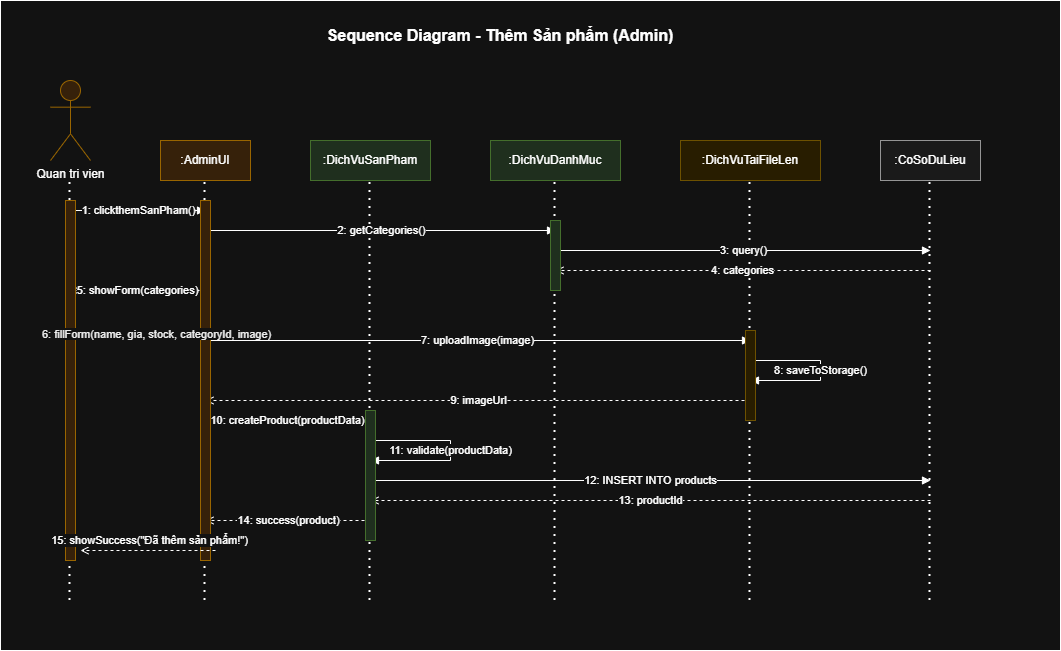

The diagram above was exported from draw.io. Its source (the exported page's mxGraphModel, read from the mxfile embedded in the PNG):
<mxGraphModel dx="1104" dy="696" grid="1" gridSize="10" guides="1" tooltips="1" connect="1" arrows="1" fold="1" page="1" pageScale="1" pageWidth="1000" pageHeight="650" math="0" shadow="0">
  <root>
    <mxCell id="0" />
    <mxCell id="1" parent="0" />
    <mxCell id="3" parent="1" style="rounded=0;whiteSpace=wrap;html=1;" value="" vertex="1">
      <mxGeometry height="650" width="1060" as="geometry" />
    </mxCell>
    <mxCell id="4" parent="1" style="text;html=1;strokeColor=none;fillColor=none;align=center;verticalAlign=middle;whiteSpace=wrap;rounded=0;fontSize=16;fontStyle=1" value="Sequence Diagram - Thêm Sản phẩm (Admin)" vertex="1">
      <mxGeometry height="30" width="400" x="300" y="20" as="geometry" />
    </mxCell>
    <mxCell id="5" parent="1" style="shape=umlActor;verticalLabelPosition=bottom;verticalAlign=top;html=1;outlineConnect=0;fillColor=#ffe6cc;strokeColor=#d79b00;" value="Quan tri vien" vertex="1">
      <mxGeometry height="80" width="40" x="50" y="80" as="geometry" />
    </mxCell>
    <mxCell id="6" edge="1" parent="1" style="endArrow=none;dashed=1;html=1;rounded=0;dashPattern=1 3;strokeWidth=2;" value="">
      <mxGeometry height="50" relative="1" width="50" as="geometry">
        <mxPoint x="69.5" y="600" as="sourcePoint" />
        <mxPoint x="69.5" y="180" as="targetPoint" />
      </mxGeometry>
    </mxCell>
    <mxCell id="7" parent="1" style="rounded=0;whiteSpace=wrap;html=1;fillColor=#ffe6cc;strokeColor=#d79b00;" value=":AdminUI" vertex="1">
      <mxGeometry height="40" width="90" x="160" y="140" as="geometry" />
    </mxCell>
    <mxCell id="8" edge="1" parent="1" style="endArrow=none;dashed=1;html=1;rounded=0;dashPattern=1 3;strokeWidth=2;" value="">
      <mxGeometry height="50" relative="1" width="50" as="geometry">
        <mxPoint x="204.5" y="600" as="sourcePoint" />
        <mxPoint x="204.5" y="180" as="targetPoint" />
      </mxGeometry>
    </mxCell>
    <mxCell id="9" parent="1" style="rounded=0;whiteSpace=wrap;html=1;fillColor=#d5e8d4;strokeColor=#82b366;" value=":DichVuSanPham" vertex="1">
      <mxGeometry height="40" width="120" x="310" y="140" as="geometry" />
    </mxCell>
    <mxCell id="10" edge="1" parent="1" style="endArrow=none;dashed=1;html=1;rounded=0;dashPattern=1 3;strokeWidth=2;" value="">
      <mxGeometry height="50" relative="1" width="50" as="geometry">
        <mxPoint x="369.5" y="600" as="sourcePoint" />
        <mxPoint x="369.5" y="180" as="targetPoint" />
      </mxGeometry>
    </mxCell>
    <mxCell id="11" parent="1" style="rounded=0;whiteSpace=wrap;html=1;fillColor=#d5e8d4;strokeColor=#82b366;" value=":DichVuDanhMuc" vertex="1">
      <mxGeometry height="40" width="130" x="490" y="140" as="geometry" />
    </mxCell>
    <mxCell id="12" edge="1" parent="1" style="endArrow=none;dashed=1;html=1;rounded=0;dashPattern=1 3;strokeWidth=2;" value="">
      <mxGeometry height="50" relative="1" width="50" as="geometry">
        <mxPoint x="554.5" y="600" as="sourcePoint" />
        <mxPoint x="554.5" y="180" as="targetPoint" />
      </mxGeometry>
    </mxCell>
    <mxCell id="13" parent="1" style="rounded=0;whiteSpace=wrap;html=1;fillColor=#fff2cc;strokeColor=#d6b656;" value=":DichVuTaiFileLen" vertex="1">
      <mxGeometry height="40" width="140" x="680" y="140" as="geometry" />
    </mxCell>
    <mxCell id="14" edge="1" parent="1" style="endArrow=none;dashed=1;html=1;rounded=0;dashPattern=1 3;strokeWidth=2;" value="">
      <mxGeometry height="50" relative="1" width="50" as="geometry">
        <mxPoint x="749.5" y="600" as="sourcePoint" />
        <mxPoint x="749.5" y="180" as="targetPoint" />
      </mxGeometry>
    </mxCell>
    <mxCell id="15" parent="1" style="rounded=0;whiteSpace=wrap;html=1;fillColor=#f5f5f5;strokeColor=#666666;" value=":CoSoDuLieu" vertex="1">
      <mxGeometry height="40" width="100" x="880" y="140" as="geometry" />
    </mxCell>
    <mxCell id="16" edge="1" parent="1" style="endArrow=none;dashed=1;html=1;rounded=0;dashPattern=1 3;strokeWidth=2;" value="">
      <mxGeometry height="50" relative="1" width="50" as="geometry">
        <mxPoint x="929.5" y="600" as="sourcePoint" />
        <mxPoint x="929.5" y="180" as="targetPoint" />
      </mxGeometry>
    </mxCell>
    <mxCell id="17" edge="1" parent="1" style="endArrow=block;endFill=1;html=1;rounded=0;" value="1: clickthemSanPham()">
      <mxGeometry relative="1" width="160" as="geometry">
        <mxPoint x="70" y="210" as="sourcePoint" />
        <mxPoint x="205" y="210" as="targetPoint" />
      </mxGeometry>
    </mxCell>
    <mxCell id="18" edge="1" parent="1" style="endArrow=block;endFill=1;html=1;rounded=0;" value="2: getCategories()">
      <mxGeometry relative="1" width="160" as="geometry">
        <mxPoint x="205" y="230" as="sourcePoint" />
        <mxPoint x="555" y="230" as="targetPoint" />
      </mxGeometry>
    </mxCell>
    <mxCell id="19" edge="1" parent="1" style="endArrow=block;endFill=1;html=1;rounded=0;" value="3: query()">
      <mxGeometry relative="1" width="160" as="geometry">
        <mxPoint x="555" y="250" as="sourcePoint" />
        <mxPoint x="930" y="250" as="targetPoint" />
      </mxGeometry>
    </mxCell>
    <mxCell id="20" edge="1" parent="1" style="endArrow=open;endFill=0;html=1;rounded=0;dashed=1;" value="4: categories">
      <mxGeometry relative="1" width="160" as="geometry">
        <mxPoint x="930" y="270" as="sourcePoint" />
        <mxPoint x="555" y="270" as="targetPoint" />
      </mxGeometry>
    </mxCell>
    <mxCell id="21" edge="1" parent="1" style="endArrow=open;endFill=0;html=1;rounded=0;dashed=1;" value="5: showForm(categories)">
      <mxGeometry relative="1" width="160" as="geometry">
        <mxPoint x="205" y="290" as="sourcePoint" />
        <mxPoint x="70" y="290" as="targetPoint" />
      </mxGeometry>
    </mxCell>
    <mxCell id="22" edge="1" parent="1" style="endArrow=block;endFill=1;html=1;rounded=0;" value="7: uploadImage(image)">
      <mxGeometry relative="1" width="160" as="geometry">
        <mxPoint x="205" y="340" as="sourcePoint" />
        <mxPoint x="750" y="340" as="targetPoint" />
      </mxGeometry>
    </mxCell>
    <mxCell id="23" edge="1" parent="1" style="endArrow=block;endFill=1;html=1;rounded=0;" value="8: saveToStorage()">
      <mxGeometry relative="1" width="160" as="geometry">
        <Array as="points">
          <mxPoint x="820" y="360" />
          <mxPoint x="820" y="380" />
        </Array>
        <mxPoint x="750" y="360" as="sourcePoint" />
        <mxPoint x="750" y="380" as="targetPoint" />
      </mxGeometry>
    </mxCell>
    <mxCell id="24" edge="1" parent="1" style="endArrow=open;endFill=0;html=1;rounded=0;dashed=1;" value="9: imageUrl">
      <mxGeometry relative="1" width="160" as="geometry">
        <mxPoint x="750" y="400" as="sourcePoint" />
        <mxPoint x="205" y="400" as="targetPoint" />
      </mxGeometry>
    </mxCell>
    <mxCell id="25" edge="1" parent="1" style="endArrow=block;endFill=1;html=1;rounded=0;" value="10: createProduct(productData)">
      <mxGeometry relative="1" width="160" as="geometry">
        <mxPoint x="205" y="420" as="sourcePoint" />
        <mxPoint x="370" y="420" as="targetPoint" />
      </mxGeometry>
    </mxCell>
    <mxCell id="26" edge="1" parent="1" style="endArrow=block;endFill=1;html=1;rounded=0;" value="11: validate(productData)">
      <mxGeometry relative="1" width="160" as="geometry">
        <Array as="points">
          <mxPoint x="450" y="440" />
          <mxPoint x="450" y="460" />
        </Array>
        <mxPoint x="370" y="440" as="sourcePoint" />
        <mxPoint x="370" y="460" as="targetPoint" />
      </mxGeometry>
    </mxCell>
    <mxCell id="27" edge="1" parent="1" style="endArrow=block;endFill=1;html=1;rounded=0;" value="12: INSERT INTO products">
      <mxGeometry relative="1" width="160" as="geometry">
        <mxPoint x="370" y="480" as="sourcePoint" />
        <mxPoint x="930" y="480" as="targetPoint" />
      </mxGeometry>
    </mxCell>
    <mxCell id="28" edge="1" parent="1" style="endArrow=open;endFill=0;html=1;rounded=0;dashed=1;" value="13: productId">
      <mxGeometry relative="1" width="160" as="geometry">
        <mxPoint x="930" y="500" as="sourcePoint" />
        <mxPoint x="370" y="500" as="targetPoint" />
      </mxGeometry>
    </mxCell>
    <mxCell id="29" edge="1" parent="1" style="endArrow=open;endFill=0;html=1;rounded=0;dashed=1;" value="14: success(product)">
      <mxGeometry relative="1" width="160" as="geometry">
        <mxPoint x="370" y="520" as="sourcePoint" />
        <mxPoint x="205" y="520" as="targetPoint" />
      </mxGeometry>
    </mxCell>
    <mxCell id="30" parent="1" style="rounded=0;whiteSpace=wrap;html=1;fillColor=#ffe6cc;strokeColor=#d79b00;" value="" vertex="1">
      <mxGeometry height="360" width="10" x="65" y="200" as="geometry" />
    </mxCell>
    <mxCell id="31" parent="1" style="rounded=0;whiteSpace=wrap;html=1;fillColor=#ffe6cc;strokeColor=#d79b00;" value="" vertex="1">
      <mxGeometry height="360" width="10" x="200" y="200" as="geometry" />
    </mxCell>
    <mxCell id="32" parent="1" style="rounded=0;whiteSpace=wrap;html=1;fillColor=#d5e8d4;strokeColor=#82b366;" value="" vertex="1">
      <mxGeometry height="130" width="10" x="365" y="410" as="geometry" />
    </mxCell>
    <mxCell id="33" parent="1" style="rounded=0;whiteSpace=wrap;html=1;fillColor=#d5e8d4;strokeColor=#82b366;" value="" vertex="1">
      <mxGeometry height="70" width="10" x="550" y="220" as="geometry" />
    </mxCell>
    <mxCell id="34" parent="1" style="rounded=0;whiteSpace=wrap;html=1;fillColor=#fff2cc;strokeColor=#d6b656;" value="" vertex="1">
      <mxGeometry height="90" width="10" x="745" y="330" as="geometry" />
    </mxCell>
    <mxCell id="35" parent="1" style="text;whiteSpace=wrap;html=1;" value="&lt;span style=&quot;color: rgb(0, 0, 0); font-family: Helvetica; font-size: 11px; font-style: normal; font-variant-ligatures: normal; font-variant-caps: normal; font-weight: 400; letter-spacing: normal; orphans: 2; text-align: center; text-indent: 0px; text-transform: none; widows: 2; word-spacing: 0px; -webkit-text-stroke-width: 0px; white-space: nowrap; background-color: rgb(255, 255, 255); text-decoration-thickness: initial; text-decoration-style: initial; text-decoration-color: initial; display: inline !important; float: none;&quot;&gt;6: fillForm(name, gia, stock, categoryId, image)&lt;/span&gt;" vertex="1">
      <mxGeometry height="40" width="260" x="40" y="320" as="geometry" />
    </mxCell>
    <mxCell id="36" edge="1" parent="1" style="endArrow=open;endFill=0;html=1;rounded=0;dashed=1;" value="15: showSuccess(&quot;Đã thêm sản phẩm!&quot;)">
      <mxGeometry relative="1" width="160" x="-0.037" y="-10" as="geometry">
        <mxPoint as="offset" />
        <mxPoint x="215" y="550" as="sourcePoint" />
        <mxPoint x="80" y="550" as="targetPoint" />
      </mxGeometry>
    </mxCell>
  </root>
</mxGraphModel>